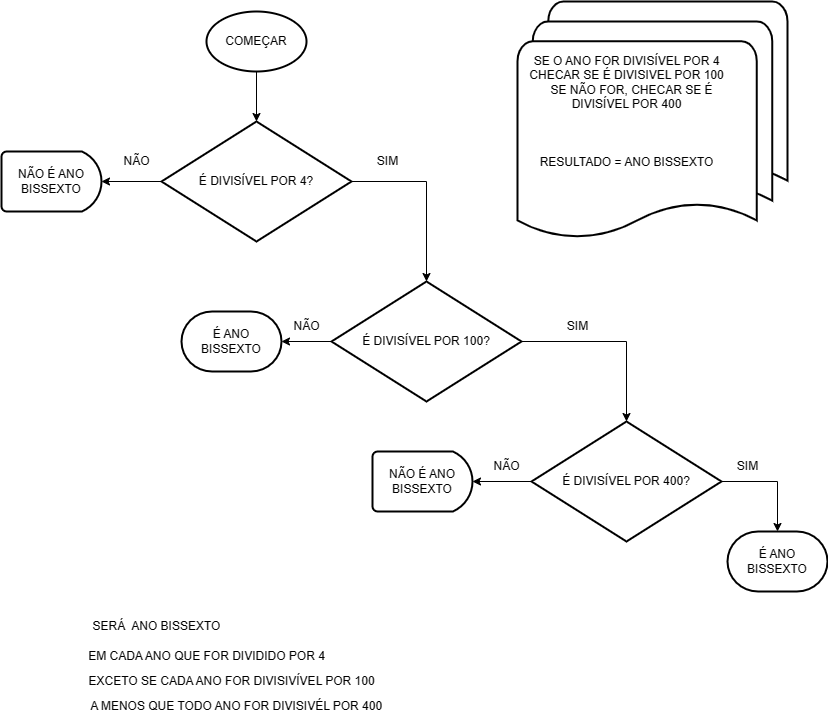

The diagram above was exported from draw.io. Its source (the exported page's mxGraphModel, read from the mxfile embedded in the PNG):
<mxGraphModel dx="2969" dy="910" grid="1" gridSize="10" guides="1" tooltips="1" connect="1" arrows="1" fold="1" page="1" pageScale="1" pageWidth="827" pageHeight="1169" math="0" shadow="0">
  <root>
    <mxCell id="WIyWlLk6GJQsqaUBKTNV-0" />
    <mxCell id="WIyWlLk6GJQsqaUBKTNV-1" parent="WIyWlLk6GJQsqaUBKTNV-0" />
    <mxCell id="K7fPqQfaCHx8Vb8UotmD-73" style="edgeStyle=orthogonalEdgeStyle;rounded=0;orthogonalLoop=1;jettySize=auto;html=1;exitX=0.5;exitY=1;exitDx=0;exitDy=0;exitPerimeter=0;entryX=0.5;entryY=0;entryDx=0;entryDy=0;entryPerimeter=0;" parent="WIyWlLk6GJQsqaUBKTNV-1" source="K7fPqQfaCHx8Vb8UotmD-59" target="K7fPqQfaCHx8Vb8UotmD-60" edge="1">
      <mxGeometry relative="1" as="geometry" />
    </mxCell>
    <mxCell id="K7fPqQfaCHx8Vb8UotmD-59" value="COMEÇAR" style="strokeWidth=2;html=1;shape=mxgraph.flowchart.start_1;whiteSpace=wrap;" parent="WIyWlLk6GJQsqaUBKTNV-1" vertex="1">
      <mxGeometry x="-208" y="170" width="100" height="60" as="geometry" />
    </mxCell>
    <mxCell id="K7fPqQfaCHx8Vb8UotmD-62" style="edgeStyle=orthogonalEdgeStyle;rounded=0;orthogonalLoop=1;jettySize=auto;html=1;exitX=1;exitY=0.5;exitDx=0;exitDy=0;exitPerimeter=0;" parent="WIyWlLk6GJQsqaUBKTNV-1" source="K7fPqQfaCHx8Vb8UotmD-60" target="K7fPqQfaCHx8Vb8UotmD-61" edge="1">
      <mxGeometry relative="1" as="geometry" />
    </mxCell>
    <mxCell id="K7fPqQfaCHx8Vb8UotmD-65" style="edgeStyle=orthogonalEdgeStyle;rounded=0;orthogonalLoop=1;jettySize=auto;html=1;exitX=0;exitY=0.5;exitDx=0;exitDy=0;exitPerimeter=0;entryX=1;entryY=0.5;entryDx=0;entryDy=0;entryPerimeter=0;" parent="WIyWlLk6GJQsqaUBKTNV-1" source="K7fPqQfaCHx8Vb8UotmD-60" target="K7fPqQfaCHx8Vb8UotmD-64" edge="1">
      <mxGeometry relative="1" as="geometry" />
    </mxCell>
    <mxCell id="K7fPqQfaCHx8Vb8UotmD-60" value="É DIVISÍVEL POR 4?" style="strokeWidth=2;html=1;shape=mxgraph.flowchart.decision;whiteSpace=wrap;" parent="WIyWlLk6GJQsqaUBKTNV-1" vertex="1">
      <mxGeometry x="-253" y="280" width="190" height="120" as="geometry" />
    </mxCell>
    <mxCell id="K7fPqQfaCHx8Vb8UotmD-70" value="" style="edgeStyle=orthogonalEdgeStyle;rounded=0;orthogonalLoop=1;jettySize=auto;html=1;" parent="WIyWlLk6GJQsqaUBKTNV-1" source="K7fPqQfaCHx8Vb8UotmD-61" target="K7fPqQfaCHx8Vb8UotmD-69" edge="1">
      <mxGeometry relative="1" as="geometry" />
    </mxCell>
    <mxCell id="K7fPqQfaCHx8Vb8UotmD-91" style="edgeStyle=orthogonalEdgeStyle;rounded=0;orthogonalLoop=1;jettySize=auto;html=1;exitX=0;exitY=0.5;exitDx=0;exitDy=0;exitPerimeter=0;entryX=1;entryY=0.5;entryDx=0;entryDy=0;entryPerimeter=0;" parent="WIyWlLk6GJQsqaUBKTNV-1" source="K7fPqQfaCHx8Vb8UotmD-61" target="K7fPqQfaCHx8Vb8UotmD-76" edge="1">
      <mxGeometry relative="1" as="geometry" />
    </mxCell>
    <mxCell id="K7fPqQfaCHx8Vb8UotmD-61" value="É DIVISÍVEL POR 100?" style="strokeWidth=2;html=1;shape=mxgraph.flowchart.decision;whiteSpace=wrap;" parent="WIyWlLk6GJQsqaUBKTNV-1" vertex="1">
      <mxGeometry x="-83" y="440" width="190" height="120" as="geometry" />
    </mxCell>
    <mxCell id="K7fPqQfaCHx8Vb8UotmD-63" value="SIM" style="text;html=1;align=center;verticalAlign=middle;resizable=0;points=[];autosize=1;strokeColor=none;fillColor=none;" parent="WIyWlLk6GJQsqaUBKTNV-1" vertex="1">
      <mxGeometry x="-47" y="305" width="40" height="30" as="geometry" />
    </mxCell>
    <mxCell id="K7fPqQfaCHx8Vb8UotmD-64" value="NÃO É ANO BISSEXTO" style="strokeWidth=2;html=1;shape=mxgraph.flowchart.delay;whiteSpace=wrap;" parent="WIyWlLk6GJQsqaUBKTNV-1" vertex="1">
      <mxGeometry x="-413" y="310" width="100" height="60" as="geometry" />
    </mxCell>
    <mxCell id="K7fPqQfaCHx8Vb8UotmD-66" value="NÃO&lt;br&gt;" style="text;html=1;align=center;verticalAlign=middle;resizable=0;points=[];autosize=1;strokeColor=none;fillColor=none;" parent="WIyWlLk6GJQsqaUBKTNV-1" vertex="1">
      <mxGeometry x="-303" y="305" width="50" height="30" as="geometry" />
    </mxCell>
    <mxCell id="K7fPqQfaCHx8Vb8UotmD-71" style="edgeStyle=orthogonalEdgeStyle;rounded=0;orthogonalLoop=1;jettySize=auto;html=1;exitX=1;exitY=0.5;exitDx=0;exitDy=0;exitPerimeter=0;entryX=0.5;entryY=0;entryDx=0;entryDy=0;entryPerimeter=0;" parent="WIyWlLk6GJQsqaUBKTNV-1" source="K7fPqQfaCHx8Vb8UotmD-69" target="K7fPqQfaCHx8Vb8UotmD-72" edge="1">
      <mxGeometry relative="1" as="geometry">
        <mxPoint x="463" y="770" as="targetPoint" />
      </mxGeometry>
    </mxCell>
    <mxCell id="K7fPqQfaCHx8Vb8UotmD-82" style="edgeStyle=orthogonalEdgeStyle;rounded=0;orthogonalLoop=1;jettySize=auto;html=1;exitX=0;exitY=0.5;exitDx=0;exitDy=0;exitPerimeter=0;entryX=1;entryY=0.5;entryDx=0;entryDy=0;entryPerimeter=0;" parent="WIyWlLk6GJQsqaUBKTNV-1" source="K7fPqQfaCHx8Vb8UotmD-69" target="K7fPqQfaCHx8Vb8UotmD-81" edge="1">
      <mxGeometry relative="1" as="geometry" />
    </mxCell>
    <mxCell id="K7fPqQfaCHx8Vb8UotmD-69" value="É DIVISÍVEL POR 400?" style="strokeWidth=2;html=1;shape=mxgraph.flowchart.decision;whiteSpace=wrap;" parent="WIyWlLk6GJQsqaUBKTNV-1" vertex="1">
      <mxGeometry x="117" y="580" width="190" height="120" as="geometry" />
    </mxCell>
    <mxCell id="K7fPqQfaCHx8Vb8UotmD-72" value="É ANO BISSEXTO" style="strokeWidth=2;html=1;shape=mxgraph.flowchart.terminator;whiteSpace=wrap;" parent="WIyWlLk6GJQsqaUBKTNV-1" vertex="1">
      <mxGeometry x="313" y="690" width="100" height="60" as="geometry" />
    </mxCell>
    <mxCell id="K7fPqQfaCHx8Vb8UotmD-76" value="É ANO BISSEXTO" style="strokeWidth=2;html=1;shape=mxgraph.flowchart.terminator;whiteSpace=wrap;" parent="WIyWlLk6GJQsqaUBKTNV-1" vertex="1">
      <mxGeometry x="-233" y="470" width="100" height="60" as="geometry" />
    </mxCell>
    <mxCell id="K7fPqQfaCHx8Vb8UotmD-77" value="NÃO" style="text;html=1;align=center;verticalAlign=middle;resizable=0;points=[];autosize=1;strokeColor=none;fillColor=none;" parent="WIyWlLk6GJQsqaUBKTNV-1" vertex="1">
      <mxGeometry x="-133" y="470" width="50" height="30" as="geometry" />
    </mxCell>
    <mxCell id="K7fPqQfaCHx8Vb8UotmD-78" value="SIM" style="text;html=1;align=center;verticalAlign=middle;resizable=0;points=[];autosize=1;strokeColor=none;fillColor=none;" parent="WIyWlLk6GJQsqaUBKTNV-1" vertex="1">
      <mxGeometry x="143" y="470" width="40" height="30" as="geometry" />
    </mxCell>
    <mxCell id="K7fPqQfaCHx8Vb8UotmD-79" value="SIM" style="text;html=1;align=center;verticalAlign=middle;resizable=0;points=[];autosize=1;strokeColor=none;fillColor=none;" parent="WIyWlLk6GJQsqaUBKTNV-1" vertex="1">
      <mxGeometry x="313" y="610" width="40" height="30" as="geometry" />
    </mxCell>
    <mxCell id="K7fPqQfaCHx8Vb8UotmD-81" value="NÃO É ANO BISSEXTO" style="strokeWidth=2;html=1;shape=mxgraph.flowchart.delay;whiteSpace=wrap;" parent="WIyWlLk6GJQsqaUBKTNV-1" vertex="1">
      <mxGeometry x="-42" y="610" width="100" height="60" as="geometry" />
    </mxCell>
    <mxCell id="K7fPqQfaCHx8Vb8UotmD-84" value="EM CADA ANO QUE FOR DIVIDIDO POR 4" style="text;html=1;align=center;verticalAlign=middle;resizable=1;points=[];autosize=1;strokeColor=none;fillColor=none;movable=1;rotatable=1;deletable=1;editable=1;connectable=1;" parent="WIyWlLk6GJQsqaUBKTNV-1" vertex="1">
      <mxGeometry x="-338" y="800" width="260" height="30" as="geometry" />
    </mxCell>
    <mxCell id="K7fPqQfaCHx8Vb8UotmD-85" value="SERÁ&amp;nbsp; ANO BISSEXTO" style="text;html=1;align=center;verticalAlign=middle;resizable=1;points=[];autosize=1;strokeColor=none;fillColor=none;movable=1;rotatable=1;deletable=1;editable=1;connectable=1;" parent="WIyWlLk6GJQsqaUBKTNV-1" vertex="1">
      <mxGeometry x="-333" y="770" width="150" height="30" as="geometry" />
    </mxCell>
    <mxCell id="K7fPqQfaCHx8Vb8UotmD-86" value="EXCETO SE CADA ANO FOR DIVISIVÍVEL POR 100" style="text;html=1;align=center;verticalAlign=middle;resizable=1;points=[];autosize=1;strokeColor=none;fillColor=none;movable=1;rotatable=1;deletable=1;editable=1;connectable=1;" parent="WIyWlLk6GJQsqaUBKTNV-1" vertex="1">
      <mxGeometry x="-338" y="825" width="310" height="30" as="geometry" />
    </mxCell>
    <mxCell id="K7fPqQfaCHx8Vb8UotmD-87" value="&amp;nbsp; &amp;nbsp;A MENOS QUE TODO ANO FOR DIVISIVÉL POR 400" style="text;html=1;align=center;verticalAlign=middle;resizable=1;points=[];autosize=1;strokeColor=none;fillColor=none;movable=1;rotatable=1;deletable=1;editable=1;connectable=1;" parent="WIyWlLk6GJQsqaUBKTNV-1" vertex="1">
      <mxGeometry x="-343" y="850" width="320" height="30" as="geometry" />
    </mxCell>
    <mxCell id="K7fPqQfaCHx8Vb8UotmD-88" value="" style="strokeWidth=2;html=1;shape=mxgraph.flowchart.multi-document;whiteSpace=wrap;" parent="WIyWlLk6GJQsqaUBKTNV-1" vertex="1">
      <mxGeometry x="103" y="160" width="270" height="240" as="geometry" />
    </mxCell>
    <mxCell id="K7fPqQfaCHx8Vb8UotmD-89" value="SE O ANO FOR DIVISÍVEL POR 4&lt;br&gt;CHECAR SE É DIVISIVEL POR 100&lt;br&gt;&amp;nbsp; &amp;nbsp;SE NÃO FOR, CHECAR SE É &lt;br&gt;DIVISÍVEL POR 400&lt;br&gt;&lt;br&gt;&lt;br&gt;&lt;br&gt;RESULTADO = ANO BISSEXTO" style="text;html=1;align=center;verticalAlign=middle;resizable=0;points=[];autosize=1;strokeColor=none;fillColor=none;" parent="WIyWlLk6GJQsqaUBKTNV-1" vertex="1">
      <mxGeometry x="102" y="205" width="220" height="130" as="geometry" />
    </mxCell>
    <mxCell id="K7fPqQfaCHx8Vb8UotmD-90" value="NÃO" style="text;html=1;align=center;verticalAlign=middle;resizable=0;points=[];autosize=1;strokeColor=none;fillColor=none;" parent="WIyWlLk6GJQsqaUBKTNV-1" vertex="1">
      <mxGeometry x="67" y="610" width="50" height="30" as="geometry" />
    </mxCell>
  </root>
</mxGraphModel>